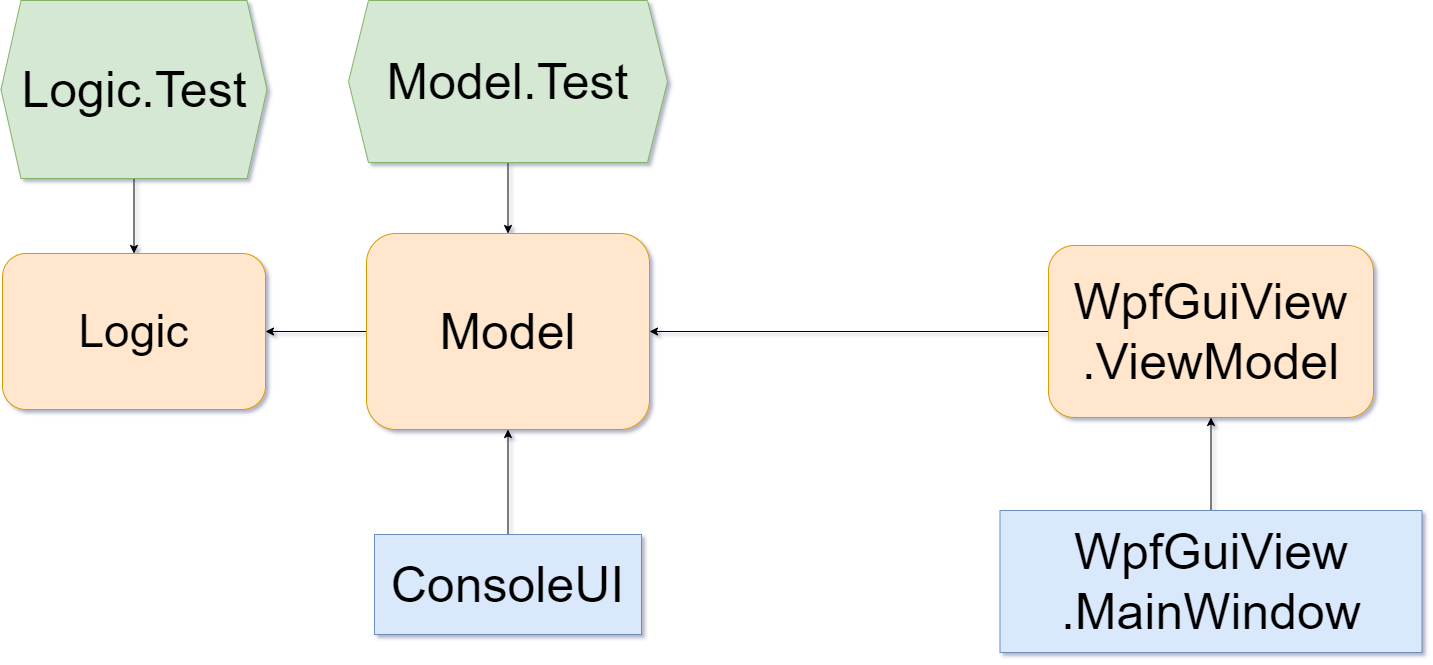

The diagram above was exported from draw.io. Its source (the exported page's mxGraphModel, read from the mxfile embedded in the PNG):
<mxGraphModel dx="2595" dy="1228" grid="0" gridSize="10" guides="1" tooltips="1" connect="1" arrows="1" fold="1" page="1" pageScale="1" pageWidth="1600" pageHeight="900" background="#FFFFFF" math="0" shadow="1">
  <root>
    <mxCell id="0" />
    <mxCell id="1" parent="0" />
    <mxCell id="lIS6HJKdkrxv6oRZs8XA-1" value="&lt;font style=&quot;font-size: 46px&quot;&gt;Logic&lt;/font&gt;" style="rounded=1;whiteSpace=wrap;html=1;fillColor=#ffe6cc;strokeColor=#d79b00;" vertex="1" parent="1">
      <mxGeometry x="8" y="324" width="263" height="156" as="geometry" />
    </mxCell>
    <mxCell id="lIS6HJKdkrxv6oRZs8XA-11" style="edgeStyle=orthogonalEdgeStyle;rounded=0;orthogonalLoop=1;jettySize=auto;html=1;exitX=0;exitY=0.5;exitDx=0;exitDy=0;entryX=1;entryY=0.5;entryDx=0;entryDy=0;" edge="1" parent="1" source="lIS6HJKdkrxv6oRZs8XA-2" target="lIS6HJKdkrxv6oRZs8XA-1">
      <mxGeometry relative="1" as="geometry" />
    </mxCell>
    <mxCell id="lIS6HJKdkrxv6oRZs8XA-2" value="&lt;font style=&quot;font-size: 50px&quot;&gt;Model&lt;/font&gt;" style="rounded=1;whiteSpace=wrap;html=1;fillColor=#ffe6cc;strokeColor=#d79b00;" vertex="1" parent="1">
      <mxGeometry x="372" y="304" width="283" height="196" as="geometry" />
    </mxCell>
    <mxCell id="lIS6HJKdkrxv6oRZs8XA-12" style="edgeStyle=orthogonalEdgeStyle;rounded=0;orthogonalLoop=1;jettySize=auto;html=1;exitX=0;exitY=0.5;exitDx=0;exitDy=0;entryX=1;entryY=0.5;entryDx=0;entryDy=0;" edge="1" parent="1" source="lIS6HJKdkrxv6oRZs8XA-4" target="lIS6HJKdkrxv6oRZs8XA-2">
      <mxGeometry relative="1" as="geometry" />
    </mxCell>
    <mxCell id="lIS6HJKdkrxv6oRZs8XA-4" value="&lt;font style=&quot;font-size: 50px&quot;&gt;WpfGuiView&lt;br&gt;.ViewModel&lt;/font&gt;" style="rounded=1;whiteSpace=wrap;html=1;fillColor=#ffe6cc;strokeColor=#d79b00;" vertex="1" parent="1">
      <mxGeometry x="1054" y="316" width="325" height="172" as="geometry" />
    </mxCell>
    <mxCell id="lIS6HJKdkrxv6oRZs8XA-6" style="edgeStyle=orthogonalEdgeStyle;rounded=0;orthogonalLoop=1;jettySize=auto;html=1;" edge="1" parent="1" source="lIS6HJKdkrxv6oRZs8XA-5" target="lIS6HJKdkrxv6oRZs8XA-1">
      <mxGeometry relative="1" as="geometry" />
    </mxCell>
    <mxCell id="lIS6HJKdkrxv6oRZs8XA-5" value="&lt;font style=&quot;font-size: 50px&quot;&gt;Logic.Test&lt;/font&gt;" style="shape=hexagon;perimeter=hexagonPerimeter2;whiteSpace=wrap;html=1;fixedSize=1;fillColor=#d5e8d4;strokeColor=#82b366;" vertex="1" parent="1">
      <mxGeometry x="6.5" y="71" width="266" height="178" as="geometry" />
    </mxCell>
    <mxCell id="lIS6HJKdkrxv6oRZs8XA-10" style="edgeStyle=orthogonalEdgeStyle;rounded=0;orthogonalLoop=1;jettySize=auto;html=1;exitX=0.5;exitY=1;exitDx=0;exitDy=0;entryX=0.5;entryY=0;entryDx=0;entryDy=0;" edge="1" parent="1" source="lIS6HJKdkrxv6oRZs8XA-7" target="lIS6HJKdkrxv6oRZs8XA-2">
      <mxGeometry relative="1" as="geometry" />
    </mxCell>
    <mxCell id="lIS6HJKdkrxv6oRZs8XA-7" value="&lt;font style=&quot;font-size: 50px&quot;&gt;Model.Test&lt;/font&gt;" style="shape=hexagon;perimeter=hexagonPerimeter2;whiteSpace=wrap;html=1;fixedSize=1;fillColor=#d5e8d4;strokeColor=#82b366;" vertex="1" parent="1">
      <mxGeometry x="354" y="71" width="319" height="162" as="geometry" />
    </mxCell>
    <mxCell id="lIS6HJKdkrxv6oRZs8XA-24" style="edgeStyle=orthogonalEdgeStyle;rounded=0;orthogonalLoop=1;jettySize=auto;html=1;entryX=0.5;entryY=1;entryDx=0;entryDy=0;fontSize=50;" edge="1" parent="1" source="lIS6HJKdkrxv6oRZs8XA-23" target="lIS6HJKdkrxv6oRZs8XA-2">
      <mxGeometry relative="1" as="geometry" />
    </mxCell>
    <mxCell id="lIS6HJKdkrxv6oRZs8XA-23" value="ConsoleUI" style="rounded=0;whiteSpace=wrap;html=1;fillColor=#dae8fc;strokeColor=#6c8ebf;fontSize=50;" vertex="1" parent="1">
      <mxGeometry x="380" y="605" width="267" height="100" as="geometry" />
    </mxCell>
    <mxCell id="lIS6HJKdkrxv6oRZs8XA-27" style="edgeStyle=orthogonalEdgeStyle;rounded=0;orthogonalLoop=1;jettySize=auto;html=1;entryX=0.5;entryY=1;entryDx=0;entryDy=0;fontSize=50;" edge="1" parent="1" source="lIS6HJKdkrxv6oRZs8XA-26" target="lIS6HJKdkrxv6oRZs8XA-4">
      <mxGeometry relative="1" as="geometry" />
    </mxCell>
    <mxCell id="lIS6HJKdkrxv6oRZs8XA-26" value="WpfGuiView&lt;br&gt;.MainWindow" style="rounded=0;whiteSpace=wrap;html=1;fontSize=50;fillColor=#dae8fc;strokeColor=#6c8ebf;" vertex="1" parent="1">
      <mxGeometry x="1005.5" y="581" width="422" height="142" as="geometry" />
    </mxCell>
  </root>
</mxGraphModel>